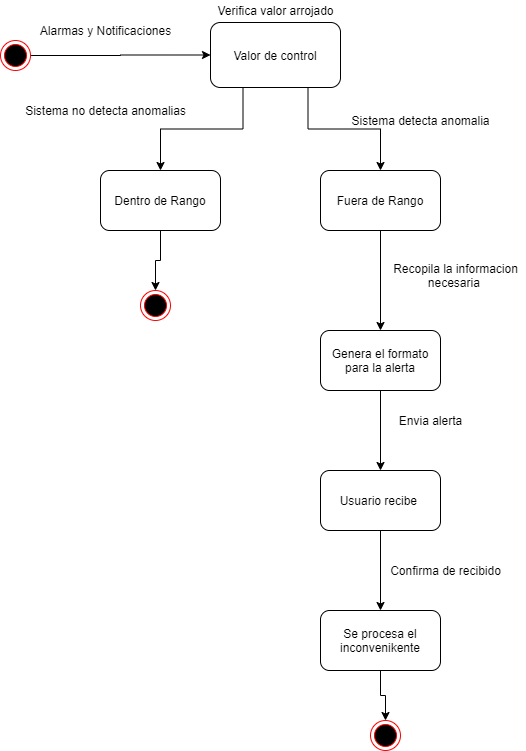

The diagram above was exported from draw.io. Its source (the exported page's mxGraphModel, read from the mxfile embedded in the PNG):
<mxGraphModel dx="702" dy="790" grid="1" gridSize="10" guides="1" tooltips="1" connect="1" arrows="1" fold="1" page="1" pageScale="1" pageWidth="850" pageHeight="1100" math="0" shadow="0">
  <root>
    <mxCell id="0" />
    <mxCell id="1" parent="0" />
    <mxCell id="4" value="" style="edgeStyle=orthogonalEdgeStyle;rounded=0;orthogonalLoop=1;jettySize=auto;html=1;" edge="1" parent="1" source="2" target="3">
      <mxGeometry relative="1" as="geometry" />
    </mxCell>
    <mxCell id="2" value="" style="ellipse;html=1;shape=endState;fillColor=#000000;strokeColor=#ff0000;" vertex="1" parent="1">
      <mxGeometry x="40" y="80" width="30" height="30" as="geometry" />
    </mxCell>
    <mxCell id="7" style="edgeStyle=orthogonalEdgeStyle;rounded=0;orthogonalLoop=1;jettySize=auto;html=1;entryX=0.5;entryY=0;entryDx=0;entryDy=0;exitX=0.25;exitY=1;exitDx=0;exitDy=0;" edge="1" parent="1" source="3" target="6">
      <mxGeometry relative="1" as="geometry" />
    </mxCell>
    <mxCell id="9" style="edgeStyle=orthogonalEdgeStyle;rounded=0;orthogonalLoop=1;jettySize=auto;html=1;entryX=0.5;entryY=0;entryDx=0;entryDy=0;exitX=0.75;exitY=1;exitDx=0;exitDy=0;" edge="1" parent="1" source="3" target="8">
      <mxGeometry relative="1" as="geometry" />
    </mxCell>
    <mxCell id="3" value="Valor de control" style="rounded=1;whiteSpace=wrap;html=1;" vertex="1" parent="1">
      <mxGeometry x="250" y="62" width="130" height="65" as="geometry" />
    </mxCell>
    <mxCell id="5" value="Alarmas y Notificaciones" style="text;html=1;align=center;verticalAlign=middle;resizable=0;points=[];autosize=1;" vertex="1" parent="1">
      <mxGeometry x="70" y="60" width="150" height="20" as="geometry" />
    </mxCell>
    <mxCell id="11" style="edgeStyle=orthogonalEdgeStyle;rounded=0;orthogonalLoop=1;jettySize=auto;html=1;entryX=0.5;entryY=0;entryDx=0;entryDy=0;" edge="1" parent="1" source="6" target="10">
      <mxGeometry relative="1" as="geometry" />
    </mxCell>
    <mxCell id="6" value="Dentro de Rango" style="rounded=1;whiteSpace=wrap;html=1;" vertex="1" parent="1">
      <mxGeometry x="140" y="210" width="120" height="60" as="geometry" />
    </mxCell>
    <mxCell id="14" style="edgeStyle=orthogonalEdgeStyle;rounded=0;orthogonalLoop=1;jettySize=auto;html=1;" edge="1" parent="1" source="8" target="13">
      <mxGeometry relative="1" as="geometry" />
    </mxCell>
    <mxCell id="8" value="Fuera de Rango" style="rounded=1;whiteSpace=wrap;html=1;" vertex="1" parent="1">
      <mxGeometry x="360" y="210" width="120" height="60" as="geometry" />
    </mxCell>
    <mxCell id="10" value="" style="ellipse;html=1;shape=endState;fillColor=#000000;strokeColor=#ff0000;" vertex="1" parent="1">
      <mxGeometry x="180" y="330" width="30" height="30" as="geometry" />
    </mxCell>
    <mxCell id="12" value="Verifica valor arrojado" style="text;html=1;align=center;verticalAlign=middle;resizable=0;points=[];autosize=1;" vertex="1" parent="1">
      <mxGeometry x="250" y="40" width="130" height="20" as="geometry" />
    </mxCell>
    <mxCell id="19" value="" style="edgeStyle=orthogonalEdgeStyle;rounded=0;orthogonalLoop=1;jettySize=auto;html=1;" edge="1" parent="1" source="13" target="18">
      <mxGeometry relative="1" as="geometry" />
    </mxCell>
    <mxCell id="13" value="Genera el formato para la alerta" style="rounded=1;whiteSpace=wrap;html=1;" vertex="1" parent="1">
      <mxGeometry x="360" y="370" width="120" height="60" as="geometry" />
    </mxCell>
    <mxCell id="15" value="Sistema detecta anomalia" style="text;html=1;align=center;verticalAlign=middle;resizable=0;points=[];autosize=1;" vertex="1" parent="1">
      <mxGeometry x="385" y="150" width="150" height="20" as="geometry" />
    </mxCell>
    <mxCell id="16" value="Sistema no detecta anomalias" style="text;html=1;align=center;verticalAlign=middle;resizable=0;points=[];autosize=1;" vertex="1" parent="1">
      <mxGeometry x="55" y="140" width="180" height="20" as="geometry" />
    </mxCell>
    <mxCell id="17" value="Recopila la informacion&lt;br&gt;necesaria&amp;nbsp;" style="text;html=1;align=center;verticalAlign=middle;resizable=0;points=[];autosize=1;" vertex="1" parent="1">
      <mxGeometry x="425" y="300" width="140" height="30" as="geometry" />
    </mxCell>
    <mxCell id="22" value="" style="edgeStyle=orthogonalEdgeStyle;rounded=0;orthogonalLoop=1;jettySize=auto;html=1;" edge="1" parent="1" source="18" target="21">
      <mxGeometry relative="1" as="geometry" />
    </mxCell>
    <mxCell id="18" value="Usuario recibe&amp;nbsp;" style="whiteSpace=wrap;html=1;rounded=1;" vertex="1" parent="1">
      <mxGeometry x="360" y="510" width="120" height="60" as="geometry" />
    </mxCell>
    <mxCell id="20" value="Envia alerta" style="text;html=1;align=center;verticalAlign=middle;resizable=0;points=[];autosize=1;" vertex="1" parent="1">
      <mxGeometry x="430" y="450" width="80" height="20" as="geometry" />
    </mxCell>
    <mxCell id="25" value="" style="edgeStyle=orthogonalEdgeStyle;rounded=0;orthogonalLoop=1;jettySize=auto;html=1;" edge="1" parent="1" source="21" target="24">
      <mxGeometry relative="1" as="geometry" />
    </mxCell>
    <mxCell id="21" value="Se procesa el inconvenikente" style="whiteSpace=wrap;html=1;rounded=1;" vertex="1" parent="1">
      <mxGeometry x="360" y="650" width="120" height="60" as="geometry" />
    </mxCell>
    <mxCell id="23" value="Confirma de recibido" style="text;html=1;align=center;verticalAlign=middle;resizable=0;points=[];autosize=1;" vertex="1" parent="1">
      <mxGeometry x="420" y="600" width="130" height="20" as="geometry" />
    </mxCell>
    <mxCell id="24" value="" style="ellipse;html=1;shape=endState;fillColor=#000000;strokeColor=#ff0000;" vertex="1" parent="1">
      <mxGeometry x="410" y="760" width="30" height="30" as="geometry" />
    </mxCell>
  </root>
</mxGraphModel>